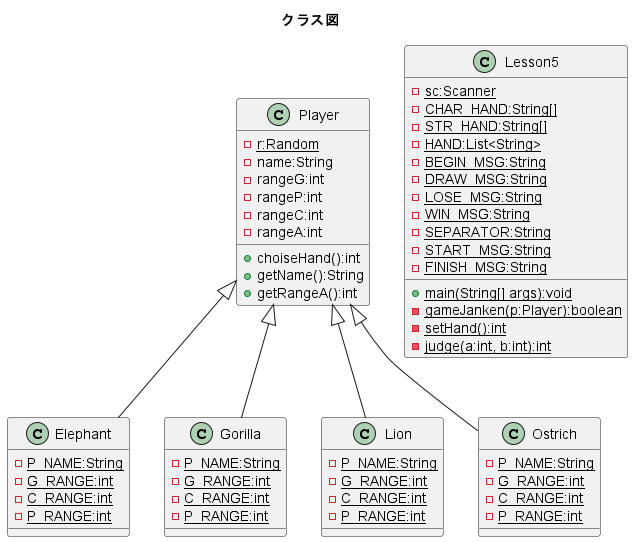

The diagram above was rendered by PlantUML. Its source (embedded in the PNG):
@startuml Lesson5
title クラス図
class Elephant extends Player {
    {static} - P_NAME:String
    {static} - G_RANGE:int
    {static} - C_RANGE:int
    {static} - P_RANGE:int
}
class Gorilla extends Player {
    {static} - P_NAME:String
    {static} - G_RANGE:int
    {static} - C_RANGE:int
    {static} - P_RANGE:int
}
class Lion extends Player {
    {static} - P_NAME:String
    {static} - G_RANGE:int
    {static} - C_RANGE:int
    {static} - P_RANGE:int
}
class Ostrich extends Player {
    {static} - P_NAME:String
    {static} - G_RANGE:int
    {static} - C_RANGE:int
    {static} - P_RANGE:int
}
class Player {
    {static} - r:Random
    - name:String
    - rangeG:int
    - rangeP:int
    - rangeC:int
    - rangeA:int
    + choiseHand():int
    + getName():String
    + getRangeA():int
}
class Lesson5 {
    {static} - sc:Scanner
    {static} - CHAR_HAND:String[]
    {static} - STR_HAND:String[]
    {static} - HAND:List<String>
    {static} - BEGIN_MSG:String
    {static} - DRAW_MSG:String
    {static} - LOSE_MSG:String
    {static} - WIN_MSG:String
    {static} - SEPARATOR:String
    {static} - START_MSG:String
    {static} - FINISH_MSG:String
    {static} + main(String[] args):void
    {static} - gameJanken(p:Player):boolean
    {static} - setHand():int
    {static} - judge(a:int, b:int):int
}

@enduml